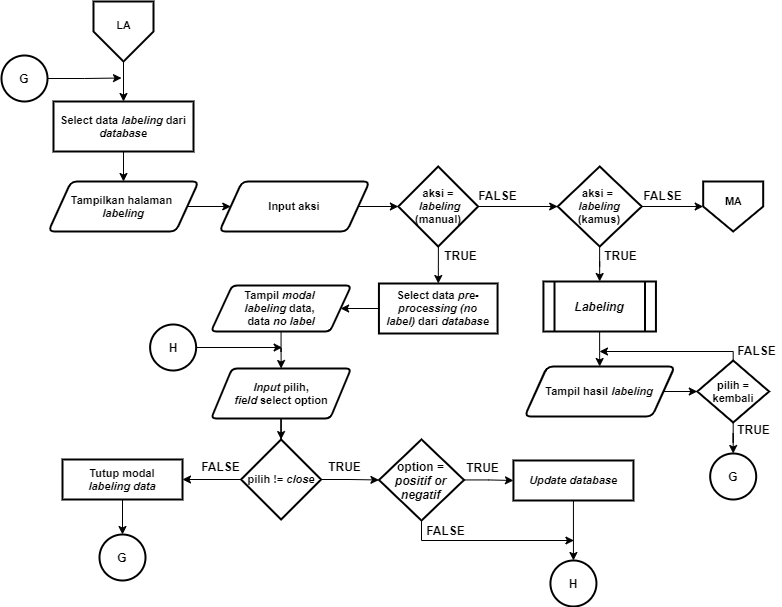

The diagram above was exported from draw.io. Its source (the exported page's mxGraphModel, read from the mxfile embedded in the PNG):
<mxGraphModel dx="1240" dy="607" grid="1" gridSize="10" guides="1" tooltips="1" connect="1" arrows="1" fold="1" page="1" pageScale="1" pageWidth="827" pageHeight="1169" math="0" shadow="0">
  <root>
    <mxCell id="0" />
    <mxCell id="1" parent="0" />
    <mxCell id="Sc7sBbsDhz4cpeTVGABg-1" style="edgeStyle=orthogonalEdgeStyle;rounded=0;orthogonalLoop=1;jettySize=auto;html=1;entryX=0.5;entryY=0;entryDx=0;entryDy=0;entryPerimeter=0;fontSize=12;" parent="1" edge="1">
      <mxGeometry relative="1" as="geometry">
        <mxPoint x="655" y="540" as="sourcePoint" />
        <Array as="points">
          <mxPoint x="655" y="580" />
          <mxPoint x="755" y="580" />
          <mxPoint x="755" y="240" />
          <mxPoint x="855" y="240" />
        </Array>
      </mxGeometry>
    </mxCell>
    <mxCell id="Sc7sBbsDhz4cpeTVGABg-2" style="edgeStyle=orthogonalEdgeStyle;rounded=0;orthogonalLoop=1;jettySize=auto;html=1;entryX=0.5;entryY=0;entryDx=0;entryDy=0;entryPerimeter=0;fontSize=12;" parent="1" edge="1">
      <mxGeometry relative="1" as="geometry">
        <mxPoint x="635" y="510" as="sourcePoint" />
        <Array as="points">
          <mxPoint x="635" y="550" />
          <mxPoint x="735" y="550" />
          <mxPoint x="735" y="210" />
          <mxPoint x="835" y="210" />
        </Array>
      </mxGeometry>
    </mxCell>
    <mxCell id="Sc7sBbsDhz4cpeTVGABg-229" style="edgeStyle=orthogonalEdgeStyle;rounded=0;orthogonalLoop=1;jettySize=auto;html=1;entryX=1;entryY=0.5;entryDx=0;entryDy=0;fontSize=11;" parent="1" edge="1">
      <mxGeometry relative="1" as="geometry">
        <mxPoint x="221.5" y="390" as="sourcePoint" />
      </mxGeometry>
    </mxCell>
    <mxCell id="D39lYsLkVszRWKeOOqNN-23" style="edgeStyle=orthogonalEdgeStyle;rounded=0;orthogonalLoop=1;jettySize=auto;html=1;entryX=0.5;entryY=0;entryDx=0;entryDy=0;entryPerimeter=0;fontSize=12;" parent="1" edge="1">
      <mxGeometry relative="1" as="geometry">
        <mxPoint x="693" y="580" as="sourcePoint" />
        <Array as="points">
          <mxPoint x="693" y="620" />
          <mxPoint x="793" y="620" />
          <mxPoint x="793" y="280" />
          <mxPoint x="893" y="280" />
        </Array>
      </mxGeometry>
    </mxCell>
    <mxCell id="D39lYsLkVszRWKeOOqNN-24" style="edgeStyle=orthogonalEdgeStyle;rounded=0;orthogonalLoop=1;jettySize=auto;html=1;entryX=0.5;entryY=0;entryDx=0;entryDy=0;entryPerimeter=0;fontSize=12;" parent="1" edge="1">
      <mxGeometry relative="1" as="geometry">
        <mxPoint x="673" y="550" as="sourcePoint" />
        <Array as="points">
          <mxPoint x="673" y="590" />
          <mxPoint x="773" y="590" />
          <mxPoint x="773" y="250" />
          <mxPoint x="873" y="250" />
        </Array>
      </mxGeometry>
    </mxCell>
    <mxCell id="D39lYsLkVszRWKeOOqNN-25" style="edgeStyle=orthogonalEdgeStyle;rounded=0;orthogonalLoop=1;jettySize=auto;html=1;entryX=0.5;entryY=0;entryDx=0;entryDy=0;fontSize=11;" parent="1" source="D39lYsLkVszRWKeOOqNN-26" target="D39lYsLkVszRWKeOOqNN-31" edge="1">
      <mxGeometry relative="1" as="geometry" />
    </mxCell>
    <mxCell id="D39lYsLkVszRWKeOOqNN-26" value="" style="verticalLabelPosition=bottom;verticalAlign=top;html=1;shape=offPageConnector;rounded=0;size=0.5;fontStyle=0;strokeWidth=2;" parent="1" vertex="1">
      <mxGeometry x="135" y="50" width="60" height="60" as="geometry" />
    </mxCell>
    <mxCell id="D39lYsLkVszRWKeOOqNN-27" value="LA" style="text;html=1;align=center;verticalAlign=middle;resizable=0;points=[];autosize=1;fontSize=11;fontStyle=1" parent="1" vertex="1">
      <mxGeometry x="150" y="64" width="30" height="20" as="geometry" />
    </mxCell>
    <mxCell id="D39lYsLkVszRWKeOOqNN-28" style="edgeStyle=orthogonalEdgeStyle;rounded=0;orthogonalLoop=1;jettySize=auto;html=1;entryX=0;entryY=0.5;entryDx=0;entryDy=0;fontSize=11;" parent="1" source="D39lYsLkVszRWKeOOqNN-29" target="D39lYsLkVszRWKeOOqNN-33" edge="1">
      <mxGeometry relative="1" as="geometry" />
    </mxCell>
    <mxCell id="D39lYsLkVszRWKeOOqNN-29" value="&lt;b&gt;Tampilkan halaman &lt;br&gt;&lt;i&gt;labeling&lt;/i&gt;&lt;/b&gt;" style="shape=parallelogram;html=1;strokeWidth=2;perimeter=parallelogramPerimeter;whiteSpace=wrap;rounded=1;arcSize=12;size=0.15000000000000002;fontSize=11;" parent="1" vertex="1">
      <mxGeometry x="90" y="230" width="150" height="50" as="geometry" />
    </mxCell>
    <mxCell id="D39lYsLkVszRWKeOOqNN-30" style="edgeStyle=orthogonalEdgeStyle;rounded=0;orthogonalLoop=1;jettySize=auto;html=1;entryX=0.5;entryY=0;entryDx=0;entryDy=0;fontSize=11;" parent="1" source="D39lYsLkVszRWKeOOqNN-31" target="D39lYsLkVszRWKeOOqNN-29" edge="1">
      <mxGeometry relative="1" as="geometry" />
    </mxCell>
    <mxCell id="D39lYsLkVszRWKeOOqNN-31" value="Select data &lt;i&gt;labeling&amp;nbsp;&lt;/i&gt;dari &lt;i&gt;database&lt;/i&gt;" style="rounded=1;whiteSpace=wrap;html=1;absoluteArcSize=1;arcSize=0;strokeWidth=2;fontSize=11;fontStyle=1" parent="1" vertex="1">
      <mxGeometry x="95" y="150" width="140" height="50" as="geometry" />
    </mxCell>
    <mxCell id="D39lYsLkVszRWKeOOqNN-32" style="edgeStyle=orthogonalEdgeStyle;rounded=0;orthogonalLoop=1;jettySize=auto;html=1;entryX=0;entryY=0.5;entryDx=0;entryDy=0;fontSize=11;" parent="1" source="D39lYsLkVszRWKeOOqNN-33" target="D39lYsLkVszRWKeOOqNN-36" edge="1">
      <mxGeometry relative="1" as="geometry" />
    </mxCell>
    <mxCell id="D39lYsLkVszRWKeOOqNN-33" value="&lt;span&gt;Input aksi&lt;/span&gt;" style="shape=parallelogram;html=1;strokeWidth=2;perimeter=parallelogramPerimeter;whiteSpace=wrap;rounded=1;arcSize=12;size=0.15000000000000002;fontSize=11;fontStyle=1" parent="1" vertex="1">
      <mxGeometry x="261" y="230" width="150" height="50" as="geometry" />
    </mxCell>
    <mxCell id="D39lYsLkVszRWKeOOqNN-34" style="edgeStyle=orthogonalEdgeStyle;rounded=0;orthogonalLoop=1;jettySize=auto;html=1;entryX=0;entryY=0.5;entryDx=0;entryDy=0;fontSize=11;" parent="1" source="D39lYsLkVszRWKeOOqNN-36" target="D39lYsLkVszRWKeOOqNN-40" edge="1">
      <mxGeometry relative="1" as="geometry" />
    </mxCell>
    <mxCell id="D39lYsLkVszRWKeOOqNN-35" style="edgeStyle=orthogonalEdgeStyle;rounded=0;orthogonalLoop=1;jettySize=auto;html=1;entryX=0.5;entryY=0;entryDx=0;entryDy=0;fontSize=11;" parent="1" source="D39lYsLkVszRWKeOOqNN-36" target="D39lYsLkVszRWKeOOqNN-75" edge="1">
      <mxGeometry relative="1" as="geometry" />
    </mxCell>
    <mxCell id="D39lYsLkVszRWKeOOqNN-36" value="&lt;b style=&quot;font-size: 11px&quot;&gt;&lt;font style=&quot;font-size: 11px&quot;&gt;aksi =&lt;br&gt;&amp;nbsp;&lt;i&gt;labeling &lt;/i&gt;(manual)&lt;br&gt;&lt;/font&gt;&lt;/b&gt;" style="rhombus;whiteSpace=wrap;html=1;strokeWidth=2;fontSize=11;" parent="1" vertex="1">
      <mxGeometry x="439.88" y="215" width="79.75" height="80" as="geometry" />
    </mxCell>
    <mxCell id="D39lYsLkVszRWKeOOqNN-37" style="edgeStyle=orthogonalEdgeStyle;rounded=0;orthogonalLoop=1;jettySize=auto;html=1;entryX=1;entryY=0.5;entryDx=0;entryDy=0;fontSize=11;" parent="1" edge="1">
      <mxGeometry relative="1" as="geometry">
        <mxPoint x="259.5" y="430" as="sourcePoint" />
      </mxGeometry>
    </mxCell>
    <mxCell id="D39lYsLkVszRWKeOOqNN-38" style="edgeStyle=orthogonalEdgeStyle;rounded=0;orthogonalLoop=1;jettySize=auto;html=1;entryX=0.5;entryY=0;entryDx=0;entryDy=0;fontSize=11;" parent="1" source="D39lYsLkVszRWKeOOqNN-40" target="D39lYsLkVszRWKeOOqNN-62" edge="1">
      <mxGeometry relative="1" as="geometry" />
    </mxCell>
    <mxCell id="D39lYsLkVszRWKeOOqNN-39" style="edgeStyle=orthogonalEdgeStyle;rounded=0;orthogonalLoop=1;jettySize=auto;html=1;entryX=0;entryY=0.5;entryDx=0;entryDy=0;fontSize=11;" parent="1" source="D39lYsLkVszRWKeOOqNN-40" target="D39lYsLkVszRWKeOOqNN-58" edge="1">
      <mxGeometry relative="1" as="geometry" />
    </mxCell>
    <mxCell id="D39lYsLkVszRWKeOOqNN-40" value="&lt;b style=&quot;font-size: 11px&quot;&gt;&lt;font style=&quot;font-size: 11px&quot;&gt;aksi = &lt;br&gt;&lt;i&gt;labeling&lt;/i&gt;&lt;br style=&quot;font-size: 11px&quot;&gt;(kamus)&lt;/font&gt;&lt;/b&gt;" style="rhombus;whiteSpace=wrap;html=1;strokeWidth=2;fontSize=11;" parent="1" vertex="1">
      <mxGeometry x="599.19" y="215" width="84" height="80" as="geometry" />
    </mxCell>
    <mxCell id="D39lYsLkVszRWKeOOqNN-41" style="edgeStyle=orthogonalEdgeStyle;rounded=0;orthogonalLoop=1;jettySize=auto;html=1;entryX=0.5;entryY=0;entryDx=0;entryDy=0;fontSize=11;" parent="1" source="D39lYsLkVszRWKeOOqNN-42" target="D39lYsLkVszRWKeOOqNN-49" edge="1">
      <mxGeometry relative="1" as="geometry" />
    </mxCell>
    <mxCell id="D39lYsLkVszRWKeOOqNN-42" value="&lt;b&gt;Tampil &lt;i&gt;modal&lt;/i&gt; &lt;br&gt;&lt;i&gt;labeling&amp;nbsp;&lt;/i&gt;data, &lt;br&gt;data&amp;nbsp;&lt;i&gt;no label&lt;/i&gt;&lt;/b&gt;" style="shape=parallelogram;html=1;strokeWidth=2;perimeter=parallelogramPerimeter;whiteSpace=wrap;rounded=1;arcSize=10;size=0.15000000000000002;fontSize=11;" parent="1" vertex="1">
      <mxGeometry x="252.63" y="334" width="140" height="46" as="geometry" />
    </mxCell>
    <mxCell id="D39lYsLkVszRWKeOOqNN-43" value="&lt;b&gt;FALSE&lt;/b&gt;" style="text;html=1;align=center;verticalAlign=middle;resizable=0;points=[];autosize=1;" parent="1" vertex="1">
      <mxGeometry x="514" y="234" width="50" height="20" as="geometry" />
    </mxCell>
    <mxCell id="D39lYsLkVszRWKeOOqNN-44" value="&lt;b&gt;TRUE&lt;/b&gt;" style="text;html=1;align=center;verticalAlign=middle;resizable=0;points=[];autosize=1;" parent="1" vertex="1">
      <mxGeometry x="477" y="294" width="50" height="20" as="geometry" />
    </mxCell>
    <mxCell id="D39lYsLkVszRWKeOOqNN-45" style="edgeStyle=orthogonalEdgeStyle;rounded=0;orthogonalLoop=1;jettySize=auto;html=1;fontSize=11;" parent="1" source="D39lYsLkVszRWKeOOqNN-46" edge="1">
      <mxGeometry relative="1" as="geometry">
        <mxPoint x="163" y="126.5" as="targetPoint" />
      </mxGeometry>
    </mxCell>
    <mxCell id="D39lYsLkVszRWKeOOqNN-46" value="G" style="ellipse;whiteSpace=wrap;html=1;aspect=fixed;strokeWidth=2;fontStyle=1" parent="1" vertex="1">
      <mxGeometry x="43" y="104" width="46" height="46" as="geometry" />
    </mxCell>
    <mxCell id="D39lYsLkVszRWKeOOqNN-47" value="&lt;b&gt;TRUE&lt;/b&gt;" style="text;html=1;align=center;verticalAlign=middle;resizable=0;points=[];autosize=1;" parent="1" vertex="1">
      <mxGeometry x="636.69" y="294" width="50" height="20" as="geometry" />
    </mxCell>
    <mxCell id="D39lYsLkVszRWKeOOqNN-48" style="edgeStyle=orthogonalEdgeStyle;rounded=0;orthogonalLoop=1;jettySize=auto;html=1;fontSize=11;" parent="1" source="D39lYsLkVszRWKeOOqNN-49" target="D39lYsLkVszRWKeOOqNN-66" edge="1">
      <mxGeometry relative="1" as="geometry" />
    </mxCell>
    <mxCell id="D39lYsLkVszRWKeOOqNN-49" value="&lt;b&gt;&lt;i&gt;Input&amp;nbsp;&lt;/i&gt;&lt;/b&gt;&lt;b&gt;pilih,&lt;/b&gt;&lt;b&gt;&lt;i&gt;&lt;br&gt;field&lt;/i&gt;&amp;nbsp;select option&lt;br&gt;&lt;/b&gt;" style="shape=parallelogram;html=1;strokeWidth=2;perimeter=parallelogramPerimeter;whiteSpace=wrap;rounded=1;arcSize=10;size=0.15000000000000002;fontSize=11;" parent="1" vertex="1">
      <mxGeometry x="252.63" y="417" width="140" height="50" as="geometry" />
    </mxCell>
    <mxCell id="D39lYsLkVszRWKeOOqNN-50" style="edgeStyle=orthogonalEdgeStyle;rounded=0;orthogonalLoop=1;jettySize=auto;html=1;entryX=0;entryY=0.5;entryDx=0;entryDy=0;fontSize=11;" parent="1" source="D39lYsLkVszRWKeOOqNN-52" target="D39lYsLkVszRWKeOOqNN-54" edge="1">
      <mxGeometry relative="1" as="geometry" />
    </mxCell>
    <mxCell id="D39lYsLkVszRWKeOOqNN-51" style="edgeStyle=orthogonalEdgeStyle;rounded=0;orthogonalLoop=1;jettySize=auto;html=1;fontSize=11;" parent="1" source="D39lYsLkVszRWKeOOqNN-52" edge="1">
      <mxGeometry relative="1" as="geometry">
        <mxPoint x="615.44" y="589" as="targetPoint" />
        <Array as="points">
          <mxPoint x="463.44000000000005" y="589" />
          <mxPoint x="614.44" y="589" />
        </Array>
      </mxGeometry>
    </mxCell>
    <mxCell id="D39lYsLkVszRWKeOOqNN-52" value="&lt;b&gt;&lt;font style=&quot;font-size: 12px&quot;&gt;option =&lt;br&gt;&lt;i&gt;positif or negatif&lt;/i&gt;&lt;/font&gt;&lt;/b&gt;" style="rhombus;whiteSpace=wrap;html=1;strokeWidth=2;" parent="1" vertex="1">
      <mxGeometry x="420.44000000000005" y="488" width="85.12" height="81" as="geometry" />
    </mxCell>
    <mxCell id="D39lYsLkVszRWKeOOqNN-53" style="edgeStyle=orthogonalEdgeStyle;rounded=0;orthogonalLoop=1;jettySize=auto;html=1;entryX=0.5;entryY=0;entryDx=0;entryDy=0;fontSize=11;" parent="1" source="D39lYsLkVszRWKeOOqNN-54" target="D39lYsLkVszRWKeOOqNN-71" edge="1">
      <mxGeometry relative="1" as="geometry" />
    </mxCell>
    <mxCell id="D39lYsLkVszRWKeOOqNN-54" value="&lt;i&gt;Update database&lt;/i&gt;" style="rounded=1;whiteSpace=wrap;html=1;absoluteArcSize=1;arcSize=0;strokeWidth=2;fontSize=11;fontStyle=1" parent="1" vertex="1">
      <mxGeometry x="554.94" y="509" width="120" height="40" as="geometry" />
    </mxCell>
    <mxCell id="D39lYsLkVszRWKeOOqNN-55" style="edgeStyle=orthogonalEdgeStyle;rounded=0;orthogonalLoop=1;jettySize=auto;html=1;entryX=0.5;entryY=0;entryDx=0;entryDy=0;fontSize=11;" parent="1" source="D39lYsLkVszRWKeOOqNN-56" target="D39lYsLkVszRWKeOOqNN-57" edge="1">
      <mxGeometry relative="1" as="geometry" />
    </mxCell>
    <mxCell id="D39lYsLkVszRWKeOOqNN-56" value="Tutup modal&lt;br&gt;&lt;i&gt;labeling data&lt;/i&gt;" style="rounded=1;whiteSpace=wrap;html=1;absoluteArcSize=1;arcSize=0;strokeWidth=2;fontSize=11;fontStyle=1" parent="1" vertex="1">
      <mxGeometry x="104" y="508" width="120" height="40" as="geometry" />
    </mxCell>
    <mxCell id="D39lYsLkVszRWKeOOqNN-57" value="G" style="ellipse;whiteSpace=wrap;html=1;aspect=fixed;strokeWidth=2;fontStyle=1" parent="1" vertex="1">
      <mxGeometry x="141" y="583" width="46" height="46" as="geometry" />
    </mxCell>
    <mxCell id="D39lYsLkVszRWKeOOqNN-58" value="" style="verticalLabelPosition=bottom;verticalAlign=top;html=1;shape=offPageConnector;rounded=0;size=0.5;fontStyle=0;strokeWidth=2;" parent="1" vertex="1">
      <mxGeometry x="744.69" y="230" width="60" height="50" as="geometry" />
    </mxCell>
    <mxCell id="D39lYsLkVszRWKeOOqNN-59" value="MA" style="text;html=1;align=center;verticalAlign=middle;resizable=0;points=[];autosize=1;fontSize=11;fontStyle=1" parent="1" vertex="1">
      <mxGeometry x="759.69" y="240" width="30" height="20" as="geometry" />
    </mxCell>
    <mxCell id="D39lYsLkVszRWKeOOqNN-60" value="&lt;b&gt;FALSE&lt;/b&gt;" style="text;html=1;align=center;verticalAlign=middle;resizable=0;points=[];autosize=1;" parent="1" vertex="1">
      <mxGeometry x="679.19" y="234" width="50" height="20" as="geometry" />
    </mxCell>
    <mxCell id="iRdQ98BTQY4l31TYBcwN-4" style="edgeStyle=orthogonalEdgeStyle;rounded=0;orthogonalLoop=1;jettySize=auto;html=1;entryX=0.5;entryY=0;entryDx=0;entryDy=0;fontSize=11;" parent="1" source="D39lYsLkVszRWKeOOqNN-62" target="iRdQ98BTQY4l31TYBcwN-2" edge="1">
      <mxGeometry relative="1" as="geometry" />
    </mxCell>
    <mxCell id="D39lYsLkVszRWKeOOqNN-62" value="&lt;i&gt;&lt;b&gt;&lt;font style=&quot;font-size: 12px&quot;&gt;Labeling&lt;/font&gt;&lt;/b&gt;&lt;/i&gt;" style="shape=process;whiteSpace=wrap;html=1;backgroundOutline=1;strokeWidth=2;fontSize=11;" parent="1" vertex="1">
      <mxGeometry x="584.94" y="330" width="112.5" height="50" as="geometry" />
    </mxCell>
    <mxCell id="D39lYsLkVszRWKeOOqNN-63" value="G" style="ellipse;whiteSpace=wrap;html=1;aspect=fixed;strokeWidth=2;fontStyle=1" parent="1" vertex="1">
      <mxGeometry x="751.69" y="502" width="46" height="46" as="geometry" />
    </mxCell>
    <mxCell id="D39lYsLkVszRWKeOOqNN-64" style="edgeStyle=orthogonalEdgeStyle;rounded=0;orthogonalLoop=1;jettySize=auto;html=1;entryX=1;entryY=0.5;entryDx=0;entryDy=0;fontSize=11;" parent="1" source="D39lYsLkVszRWKeOOqNN-66" target="D39lYsLkVszRWKeOOqNN-56" edge="1">
      <mxGeometry relative="1" as="geometry" />
    </mxCell>
    <mxCell id="D39lYsLkVszRWKeOOqNN-65" style="edgeStyle=orthogonalEdgeStyle;rounded=0;orthogonalLoop=1;jettySize=auto;html=1;entryX=0;entryY=0.5;entryDx=0;entryDy=0;fontSize=11;" parent="1" source="D39lYsLkVszRWKeOOqNN-66" target="D39lYsLkVszRWKeOOqNN-52" edge="1">
      <mxGeometry relative="1" as="geometry" />
    </mxCell>
    <mxCell id="D39lYsLkVszRWKeOOqNN-66" value="&lt;span style=&quot;font-size: 11px&quot;&gt;&lt;font style=&quot;font-size: 11px&quot;&gt;pilih != &lt;i&gt;close&lt;/i&gt;&lt;br&gt;&lt;/font&gt;&lt;/span&gt;" style="rhombus;whiteSpace=wrap;html=1;strokeWidth=2;fontSize=11;fontStyle=1" parent="1" vertex="1">
      <mxGeometry x="282.63" y="488" width="80" height="80" as="geometry" />
    </mxCell>
    <mxCell id="D39lYsLkVszRWKeOOqNN-67" style="edgeStyle=orthogonalEdgeStyle;rounded=0;orthogonalLoop=1;jettySize=auto;html=1;fontSize=11;" parent="1" source="D39lYsLkVszRWKeOOqNN-68" edge="1">
      <mxGeometry relative="1" as="geometry">
        <mxPoint x="323.63" y="395.9999999999999" as="targetPoint" />
      </mxGeometry>
    </mxCell>
    <mxCell id="D39lYsLkVszRWKeOOqNN-68" value="H" style="ellipse;whiteSpace=wrap;html=1;aspect=fixed;strokeWidth=2;fontStyle=1" parent="1" vertex="1">
      <mxGeometry x="191.63" y="373" width="46" height="46" as="geometry" />
    </mxCell>
    <mxCell id="D39lYsLkVszRWKeOOqNN-69" value="&lt;b&gt;TRUE&lt;/b&gt;" style="text;html=1;align=center;verticalAlign=middle;resizable=0;points=[];autosize=1;" parent="1" vertex="1">
      <mxGeometry x="361" y="505" width="50" height="20" as="geometry" />
    </mxCell>
    <mxCell id="D39lYsLkVszRWKeOOqNN-70" value="&lt;b&gt;FALSE&lt;/b&gt;" style="text;html=1;align=center;verticalAlign=middle;resizable=0;points=[];autosize=1;" parent="1" vertex="1">
      <mxGeometry x="237" y="505" width="50" height="20" as="geometry" />
    </mxCell>
    <mxCell id="D39lYsLkVszRWKeOOqNN-71" value="H" style="ellipse;whiteSpace=wrap;html=1;aspect=fixed;strokeWidth=2;fontStyle=1" parent="1" vertex="1">
      <mxGeometry x="591.94" y="609" width="46" height="46" as="geometry" />
    </mxCell>
    <mxCell id="D39lYsLkVszRWKeOOqNN-72" value="&lt;b&gt;TRUE&lt;/b&gt;" style="text;html=1;align=center;verticalAlign=middle;resizable=0;points=[];autosize=1;" parent="1" vertex="1">
      <mxGeometry x="499.44000000000005" y="506" width="50" height="20" as="geometry" />
    </mxCell>
    <mxCell id="D39lYsLkVszRWKeOOqNN-73" value="&lt;b&gt;FALSE&lt;/b&gt;" style="text;html=1;align=center;verticalAlign=middle;resizable=0;points=[];autosize=1;" parent="1" vertex="1">
      <mxGeometry x="462.44000000000005" y="569" width="50" height="20" as="geometry" />
    </mxCell>
    <mxCell id="D39lYsLkVszRWKeOOqNN-74" style="edgeStyle=orthogonalEdgeStyle;rounded=0;orthogonalLoop=1;jettySize=auto;html=1;entryX=1;entryY=0.5;entryDx=0;entryDy=0;fontSize=11;" parent="1" source="D39lYsLkVszRWKeOOqNN-75" target="D39lYsLkVszRWKeOOqNN-42" edge="1">
      <mxGeometry relative="1" as="geometry" />
    </mxCell>
    <mxCell id="D39lYsLkVszRWKeOOqNN-75" value="Select data &lt;i&gt;pre-processing (no label)&amp;nbsp;&lt;/i&gt;dari&amp;nbsp;&lt;i&gt;database&lt;/i&gt;" style="rounded=1;whiteSpace=wrap;html=1;absoluteArcSize=1;arcSize=0;strokeWidth=2;fontSize=11;fontStyle=1" parent="1" vertex="1">
      <mxGeometry x="420.44000000000005" y="332" width="118.63" height="50" as="geometry" />
    </mxCell>
    <mxCell id="iRdQ98BTQY4l31TYBcwN-6" style="edgeStyle=orthogonalEdgeStyle;rounded=0;orthogonalLoop=1;jettySize=auto;html=1;fontSize=11;" parent="1" source="iRdQ98BTQY4l31TYBcwN-1" target="D39lYsLkVszRWKeOOqNN-63" edge="1">
      <mxGeometry relative="1" as="geometry" />
    </mxCell>
    <mxCell id="iRdQ98BTQY4l31TYBcwN-7" style="edgeStyle=orthogonalEdgeStyle;rounded=0;orthogonalLoop=1;jettySize=auto;html=1;fontSize=11;" parent="1" source="iRdQ98BTQY4l31TYBcwN-1" edge="1">
      <mxGeometry relative="1" as="geometry">
        <mxPoint x="641" y="400" as="targetPoint" />
        <Array as="points">
          <mxPoint x="775" y="400" />
          <mxPoint x="641" y="400" />
        </Array>
      </mxGeometry>
    </mxCell>
    <mxCell id="iRdQ98BTQY4l31TYBcwN-1" value="&lt;b style=&quot;font-size: 11px&quot;&gt;&lt;font style=&quot;font-size: 11px&quot;&gt;pilih = kembali&lt;br&gt;&lt;/font&gt;&lt;/b&gt;" style="rhombus;whiteSpace=wrap;html=1;strokeWidth=2;fontSize=11;" parent="1" vertex="1">
      <mxGeometry x="738.7800000000001" y="409" width="71.81" height="62" as="geometry" />
    </mxCell>
    <mxCell id="iRdQ98BTQY4l31TYBcwN-5" style="edgeStyle=orthogonalEdgeStyle;rounded=0;orthogonalLoop=1;jettySize=auto;html=1;entryX=0;entryY=0.5;entryDx=0;entryDy=0;fontSize=11;" parent="1" source="iRdQ98BTQY4l31TYBcwN-2" target="iRdQ98BTQY4l31TYBcwN-1" edge="1">
      <mxGeometry relative="1" as="geometry" />
    </mxCell>
    <mxCell id="iRdQ98BTQY4l31TYBcwN-2" value="&lt;b&gt;Tampil hasil &lt;i&gt;labeling&lt;/i&gt;&lt;/b&gt;" style="shape=parallelogram;html=1;strokeWidth=2;perimeter=parallelogramPerimeter;whiteSpace=wrap;rounded=1;arcSize=12;size=0.15000000000000002;fontSize=11;" parent="1" vertex="1">
      <mxGeometry x="566.19" y="415" width="150" height="50" as="geometry" />
    </mxCell>
    <mxCell id="iRdQ98BTQY4l31TYBcwN-8" value="&lt;b&gt;TRUE&lt;/b&gt;" style="text;html=1;align=center;verticalAlign=middle;resizable=0;points=[];autosize=1;" parent="1" vertex="1">
      <mxGeometry x="770" y="468" width="50" height="20" as="geometry" />
    </mxCell>
    <mxCell id="iRdQ98BTQY4l31TYBcwN-9" value="&lt;b&gt;FALSE&lt;/b&gt;" style="text;html=1;align=center;verticalAlign=middle;resizable=0;points=[];autosize=1;" parent="1" vertex="1">
      <mxGeometry x="773" y="389" width="50" height="20" as="geometry" />
    </mxCell>
  </root>
</mxGraphModel>